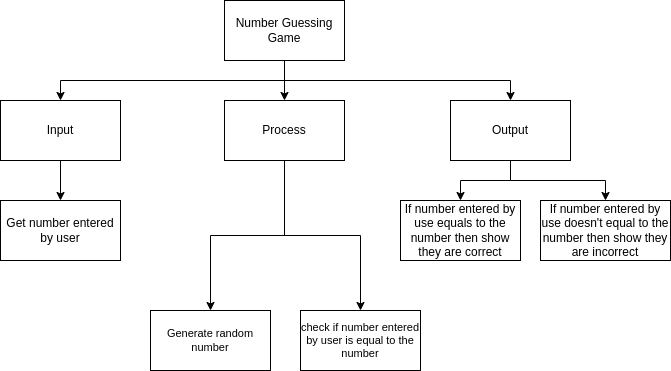

The diagram above was exported from draw.io. Its source (the exported page's mxGraphModel, read from the mxfile embedded in the PNG):
<mxGraphModel dx="690" dy="564" grid="1" gridSize="10" guides="1" tooltips="1" connect="1" arrows="1" fold="1" page="1" pageScale="1" pageWidth="827" pageHeight="1169" math="0" shadow="0">
  <root>
    <mxCell id="0" />
    <mxCell id="1" parent="0" />
    <mxCell id="9" style="edgeStyle=orthogonalEdgeStyle;html=1;entryX=0.5;entryY=0;entryDx=0;entryDy=0;rounded=0;" parent="1" source="2" target="4" edge="1">
      <mxGeometry relative="1" as="geometry" />
    </mxCell>
    <mxCell id="10" style="edgeStyle=orthogonalEdgeStyle;shape=connector;rounded=0;html=1;entryX=0.5;entryY=0;entryDx=0;entryDy=0;labelBackgroundColor=default;fontFamily=Helvetica;fontSize=11;fontColor=default;endArrow=classic;strokeColor=default;" parent="1" source="2" target="3" edge="1">
      <mxGeometry relative="1" as="geometry">
        <Array as="points">
          <mxPoint x="414" y="200" />
          <mxPoint x="190" y="200" />
        </Array>
      </mxGeometry>
    </mxCell>
    <mxCell id="11" style="edgeStyle=orthogonalEdgeStyle;shape=connector;rounded=0;html=1;entryX=0.5;entryY=0;entryDx=0;entryDy=0;labelBackgroundColor=default;fontFamily=Helvetica;fontSize=11;fontColor=default;endArrow=classic;strokeColor=default;" parent="1" source="2" target="5" edge="1">
      <mxGeometry relative="1" as="geometry">
        <Array as="points">
          <mxPoint x="414" y="200" />
          <mxPoint x="640" y="200" />
        </Array>
      </mxGeometry>
    </mxCell>
    <mxCell id="2" value="Number Guessing Game" style="rounded=0;whiteSpace=wrap;html=1;" parent="1" vertex="1">
      <mxGeometry x="354" y="120" width="120" height="60" as="geometry" />
    </mxCell>
    <mxCell id="14" style="edgeStyle=orthogonalEdgeStyle;shape=connector;rounded=0;html=1;entryX=0.5;entryY=0;entryDx=0;entryDy=0;labelBackgroundColor=default;fontFamily=Helvetica;fontSize=11;fontColor=default;endArrow=classic;strokeColor=default;" parent="1" source="3" target="6" edge="1">
      <mxGeometry relative="1" as="geometry" />
    </mxCell>
    <mxCell id="3" value="Input" style="rounded=0;whiteSpace=wrap;html=1;" parent="1" vertex="1">
      <mxGeometry x="130" y="220" width="120" height="60" as="geometry" />
    </mxCell>
    <mxCell id="18" style="edgeStyle=orthogonalEdgeStyle;html=1;entryX=0.5;entryY=0;entryDx=0;entryDy=0;rounded=0;" parent="1" source="4" target="16" edge="1">
      <mxGeometry relative="1" as="geometry" />
    </mxCell>
    <mxCell id="24" style="edgeStyle=orthogonalEdgeStyle;html=1;entryX=0.5;entryY=0;entryDx=0;entryDy=0;rounded=0;" edge="1" parent="1" source="4" target="23">
      <mxGeometry relative="1" as="geometry" />
    </mxCell>
    <mxCell id="4" value="Process" style="rounded=0;whiteSpace=wrap;html=1;" parent="1" vertex="1">
      <mxGeometry x="354" y="220" width="120" height="60" as="geometry" />
    </mxCell>
    <mxCell id="21" style="edgeStyle=orthogonalEdgeStyle;html=1;entryX=0.5;entryY=0;entryDx=0;entryDy=0;rounded=0;" parent="1" source="5" target="8" edge="1">
      <mxGeometry relative="1" as="geometry" />
    </mxCell>
    <mxCell id="22" style="edgeStyle=orthogonalEdgeStyle;html=1;entryX=0.5;entryY=0;entryDx=0;entryDy=0;rounded=0;" parent="1" source="5" target="20" edge="1">
      <mxGeometry relative="1" as="geometry" />
    </mxCell>
    <mxCell id="5" value="Output" style="rounded=0;whiteSpace=wrap;html=1;" parent="1" vertex="1">
      <mxGeometry x="580" y="220" width="120" height="60" as="geometry" />
    </mxCell>
    <mxCell id="6" value="Get number entered by user" style="rounded=0;whiteSpace=wrap;html=1;" parent="1" vertex="1">
      <mxGeometry x="130" y="320" width="120" height="60" as="geometry" />
    </mxCell>
    <mxCell id="8" value="If number entered by use equals to the number then show they are correct" style="rounded=0;whiteSpace=wrap;html=1;" parent="1" vertex="1">
      <mxGeometry x="530" y="320" width="120" height="60" as="geometry" />
    </mxCell>
    <mxCell id="16" value="check if number entered by user is equal to the number" style="rounded=0;whiteSpace=wrap;html=1;fontFamily=Helvetica;fontSize=11;fontColor=default;" parent="1" vertex="1">
      <mxGeometry x="430" y="430" width="120" height="60" as="geometry" />
    </mxCell>
    <mxCell id="20" value="If number entered by use doesn't equal to the number then show they are incorrect" style="rounded=0;whiteSpace=wrap;html=1;" parent="1" vertex="1">
      <mxGeometry x="670" y="320" width="130" height="60" as="geometry" />
    </mxCell>
    <mxCell id="23" value="Generate random number" style="rounded=0;whiteSpace=wrap;html=1;fontFamily=Helvetica;fontSize=11;fontColor=default;" vertex="1" parent="1">
      <mxGeometry x="280" y="430" width="120" height="60" as="geometry" />
    </mxCell>
  </root>
</mxGraphModel>